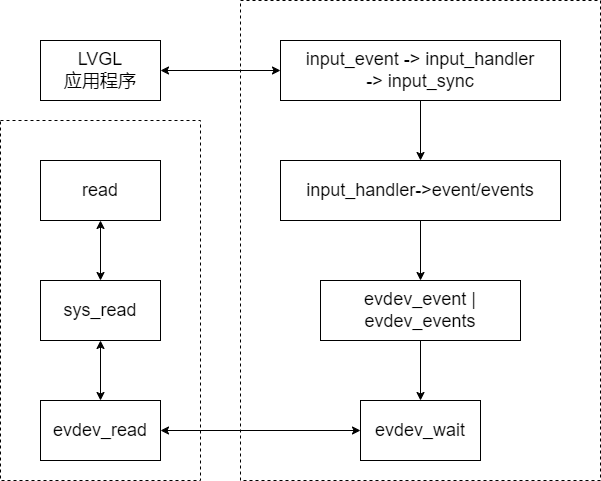

The diagram above was exported from draw.io. Its source (the exported page's mxGraphModel, read from the mxfile embedded in the PNG):
<mxGraphModel dx="698" dy="470" grid="1" gridSize="10" guides="1" tooltips="1" connect="1" arrows="1" fold="1" page="1" pageScale="1" pageWidth="827" pageHeight="1169" math="0" shadow="0">
  <root>
    <mxCell id="0" />
    <mxCell id="1" parent="0" />
    <mxCell id="kvYp8g6SOvtufZzMI7-M-17" value="" style="rounded=0;whiteSpace=wrap;html=1;dashed=1;" vertex="1" parent="1">
      <mxGeometry x="360" width="360" height="480" as="geometry" />
    </mxCell>
    <mxCell id="kvYp8g6SOvtufZzMI7-M-16" value="" style="rounded=0;whiteSpace=wrap;html=1;dashed=1;" vertex="1" parent="1">
      <mxGeometry x="120" y="120" width="200" height="360" as="geometry" />
    </mxCell>
    <mxCell id="kvYp8g6SOvtufZzMI7-M-1" value="&lt;font style=&quot;font-size: 18px;&quot;&gt;read&lt;/font&gt;" style="rounded=0;whiteSpace=wrap;html=1;" vertex="1" parent="1">
      <mxGeometry x="160" y="160" width="120" height="60" as="geometry" />
    </mxCell>
    <mxCell id="kvYp8g6SOvtufZzMI7-M-2" value="&lt;font style=&quot;font-size: 18px;&quot;&gt;sys_read&lt;/font&gt;" style="rounded=0;whiteSpace=wrap;html=1;" vertex="1" parent="1">
      <mxGeometry x="160" y="280" width="120" height="60" as="geometry" />
    </mxCell>
    <mxCell id="kvYp8g6SOvtufZzMI7-M-3" value="&lt;font style=&quot;font-size: 18px;&quot;&gt;evdev_read&lt;/font&gt;" style="rounded=0;whiteSpace=wrap;html=1;" vertex="1" parent="1">
      <mxGeometry x="160" y="400" width="120" height="60" as="geometry" />
    </mxCell>
    <mxCell id="kvYp8g6SOvtufZzMI7-M-4" value="&lt;font style=&quot;font-size: 18px;&quot;&gt;evdev_wait&lt;br&gt;&lt;/font&gt;" style="rounded=0;whiteSpace=wrap;html=1;" vertex="1" parent="1">
      <mxGeometry x="480" y="400" width="120" height="60" as="geometry" />
    </mxCell>
    <mxCell id="kvYp8g6SOvtufZzMI7-M-5" value="" style="endArrow=classic;startArrow=classic;html=1;rounded=0;entryX=0.5;entryY=1;entryDx=0;entryDy=0;exitX=0.5;exitY=0;exitDx=0;exitDy=0;" edge="1" parent="1" source="kvYp8g6SOvtufZzMI7-M-2" target="kvYp8g6SOvtufZzMI7-M-1">
      <mxGeometry width="50" height="50" relative="1" as="geometry">
        <mxPoint x="350" y="500" as="sourcePoint" />
        <mxPoint x="400" y="450" as="targetPoint" />
      </mxGeometry>
    </mxCell>
    <mxCell id="kvYp8g6SOvtufZzMI7-M-6" value="" style="endArrow=classic;startArrow=classic;html=1;rounded=0;exitX=0.5;exitY=0;exitDx=0;exitDy=0;entryX=0.5;entryY=1;entryDx=0;entryDy=0;" edge="1" parent="1" source="kvYp8g6SOvtufZzMI7-M-3" target="kvYp8g6SOvtufZzMI7-M-2">
      <mxGeometry width="50" height="50" relative="1" as="geometry">
        <mxPoint x="230" y="240" as="sourcePoint" />
        <mxPoint x="280" y="190" as="targetPoint" />
      </mxGeometry>
    </mxCell>
    <mxCell id="kvYp8g6SOvtufZzMI7-M-9" value="" style="endArrow=classic;startArrow=classic;html=1;rounded=0;entryX=0;entryY=0.5;entryDx=0;entryDy=0;exitX=1;exitY=0.5;exitDx=0;exitDy=0;" edge="1" parent="1" source="kvYp8g6SOvtufZzMI7-M-3" target="kvYp8g6SOvtufZzMI7-M-4">
      <mxGeometry width="50" height="50" relative="1" as="geometry">
        <mxPoint x="320" y="390" as="sourcePoint" />
        <mxPoint x="370" y="340" as="targetPoint" />
      </mxGeometry>
    </mxCell>
    <mxCell id="kvYp8g6SOvtufZzMI7-M-10" value="&lt;font style=&quot;font-size: 18px;&quot;&gt;evdev_event | evdev_events&lt;/font&gt;" style="rounded=0;whiteSpace=wrap;html=1;" vertex="1" parent="1">
      <mxGeometry x="440" y="280" width="200" height="60" as="geometry" />
    </mxCell>
    <mxCell id="kvYp8g6SOvtufZzMI7-M-11" value="" style="endArrow=classic;html=1;rounded=0;entryX=0.5;entryY=0;entryDx=0;entryDy=0;exitX=0.5;exitY=1;exitDx=0;exitDy=0;" edge="1" parent="1" source="kvYp8g6SOvtufZzMI7-M-10" target="kvYp8g6SOvtufZzMI7-M-4">
      <mxGeometry width="50" height="50" relative="1" as="geometry">
        <mxPoint x="460" y="360" as="sourcePoint" />
        <mxPoint x="510" y="310" as="targetPoint" />
      </mxGeometry>
    </mxCell>
    <mxCell id="kvYp8g6SOvtufZzMI7-M-12" value="&lt;font style=&quot;font-size: 18px;&quot;&gt;input_handler-&amp;gt;event/events&lt;/font&gt;" style="rounded=0;whiteSpace=wrap;html=1;" vertex="1" parent="1">
      <mxGeometry x="400" y="160" width="280" height="60" as="geometry" />
    </mxCell>
    <mxCell id="kvYp8g6SOvtufZzMI7-M-13" value="" style="endArrow=classic;html=1;rounded=0;entryX=0.5;entryY=0;entryDx=0;entryDy=0;exitX=0.5;exitY=1;exitDx=0;exitDy=0;" edge="1" parent="1" source="kvYp8g6SOvtufZzMI7-M-12" target="kvYp8g6SOvtufZzMI7-M-10">
      <mxGeometry width="50" height="50" relative="1" as="geometry">
        <mxPoint x="440" y="260" as="sourcePoint" />
        <mxPoint x="490" y="210" as="targetPoint" />
      </mxGeometry>
    </mxCell>
    <mxCell id="kvYp8g6SOvtufZzMI7-M-14" value="&lt;font style=&quot;font-size: 18px;&quot;&gt;input_event -&amp;gt; input_handler&lt;br&gt;-&amp;gt; input_sync&lt;br&gt;&lt;/font&gt;" style="rounded=0;whiteSpace=wrap;html=1;" vertex="1" parent="1">
      <mxGeometry x="400" y="40" width="280" height="60" as="geometry" />
    </mxCell>
    <mxCell id="kvYp8g6SOvtufZzMI7-M-15" value="" style="endArrow=classic;html=1;rounded=0;exitX=0.5;exitY=1;exitDx=0;exitDy=0;entryX=0.5;entryY=0;entryDx=0;entryDy=0;" edge="1" parent="1" source="kvYp8g6SOvtufZzMI7-M-14" target="kvYp8g6SOvtufZzMI7-M-12">
      <mxGeometry width="50" height="50" relative="1" as="geometry">
        <mxPoint x="450" y="170" as="sourcePoint" />
        <mxPoint x="500" y="120" as="targetPoint" />
      </mxGeometry>
    </mxCell>
    <mxCell id="kvYp8g6SOvtufZzMI7-M-19" value="&lt;font style=&quot;font-size: 18px;&quot;&gt;LVGL &lt;br&gt;应用程序&lt;/font&gt;" style="rounded=0;whiteSpace=wrap;html=1;" vertex="1" parent="1">
      <mxGeometry x="160" y="40" width="120" height="60" as="geometry" />
    </mxCell>
    <mxCell id="kvYp8g6SOvtufZzMI7-M-20" value="" style="endArrow=classic;startArrow=classic;html=1;rounded=0;exitX=1;exitY=0.5;exitDx=0;exitDy=0;entryX=0;entryY=0.5;entryDx=0;entryDy=0;" edge="1" parent="1" source="kvYp8g6SOvtufZzMI7-M-19" target="kvYp8g6SOvtufZzMI7-M-14">
      <mxGeometry width="50" height="50" relative="1" as="geometry">
        <mxPoint x="290" y="140" as="sourcePoint" />
        <mxPoint x="340" y="90" as="targetPoint" />
      </mxGeometry>
    </mxCell>
  </root>
</mxGraphModel>